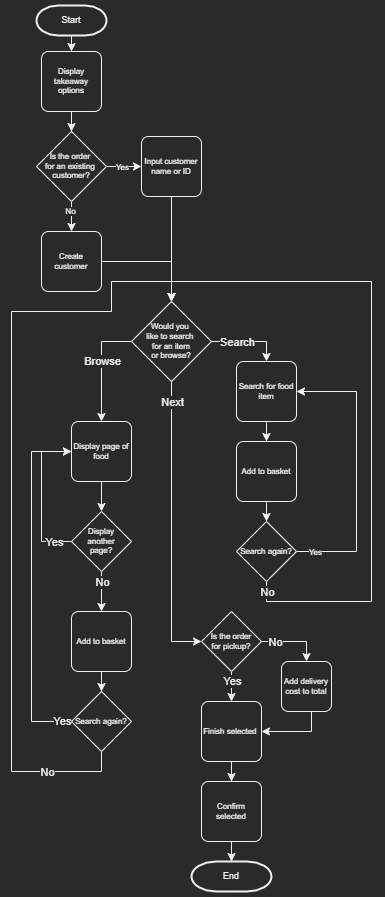

The diagram above was exported from draw.io. Its source (the exported page's mxGraphModel, read from the mxfile embedded in the PNG):
<mxGraphModel dx="2115" dy="1042" grid="1" gridSize="10" guides="1" tooltips="1" connect="1" arrows="1" fold="1" page="1" pageScale="1" pageWidth="1169" pageHeight="827" math="0" shadow="0">
  <root>
    <mxCell id="28LaBcJdIUQcluNkAT8I-0" />
    <mxCell id="28LaBcJdIUQcluNkAT8I-1" parent="28LaBcJdIUQcluNkAT8I-0" />
    <mxCell id="ak8T7rPm7SsqKLCS0go--2" style="edgeStyle=orthogonalEdgeStyle;rounded=0;orthogonalLoop=1;jettySize=auto;html=1;entryX=0.5;entryY=0;entryDx=0;entryDy=0;fontSize=8;" parent="28LaBcJdIUQcluNkAT8I-1" source="28LaBcJdIUQcluNkAT8I-2" target="ak8T7rPm7SsqKLCS0go--1" edge="1">
      <mxGeometry relative="1" as="geometry" />
    </mxCell>
    <mxCell id="28LaBcJdIUQcluNkAT8I-2" value="Start" style="strokeWidth=2;html=1;shape=mxgraph.flowchart.terminator;whiteSpace=wrap;fontSize=9;" parent="28LaBcJdIUQcluNkAT8I-1" vertex="1">
      <mxGeometry x="45" y="44" width="70" height="30" as="geometry" />
    </mxCell>
    <mxCell id="ak8T7rPm7SsqKLCS0go--4" style="edgeStyle=orthogonalEdgeStyle;rounded=0;orthogonalLoop=1;jettySize=auto;html=1;fontSize=8;" parent="28LaBcJdIUQcluNkAT8I-1" source="ak8T7rPm7SsqKLCS0go--0" target="ak8T7rPm7SsqKLCS0go--9" edge="1">
      <mxGeometry relative="1" as="geometry">
        <mxPoint x="160" y="204" as="targetPoint" />
      </mxGeometry>
    </mxCell>
    <mxCell id="ak8T7rPm7SsqKLCS0go--6" value="Yes" style="edgeLabel;html=1;align=center;verticalAlign=middle;resizable=0;points=[];fontSize=8;" parent="ak8T7rPm7SsqKLCS0go--4" vertex="1" connectable="0">
      <mxGeometry x="-0.3093" relative="1" as="geometry">
        <mxPoint as="offset" />
      </mxGeometry>
    </mxCell>
    <mxCell id="ak8T7rPm7SsqKLCS0go--5" style="edgeStyle=orthogonalEdgeStyle;rounded=0;orthogonalLoop=1;jettySize=auto;html=1;fontSize=8;" parent="28LaBcJdIUQcluNkAT8I-1" source="ak8T7rPm7SsqKLCS0go--0" target="ak8T7rPm7SsqKLCS0go--8" edge="1">
      <mxGeometry relative="1" as="geometry">
        <mxPoint x="80" y="294" as="targetPoint" />
      </mxGeometry>
    </mxCell>
    <mxCell id="ak8T7rPm7SsqKLCS0go--7" value="No" style="edgeLabel;html=1;align=center;verticalAlign=middle;resizable=0;points=[];fontSize=8;" parent="ak8T7rPm7SsqKLCS0go--5" vertex="1" connectable="0">
      <mxGeometry x="-0.0925" y="1" relative="1" as="geometry">
        <mxPoint x="-1" y="-8" as="offset" />
      </mxGeometry>
    </mxCell>
    <mxCell id="ak8T7rPm7SsqKLCS0go--0" value="Is the order &lt;br&gt;for an existing &lt;br&gt;customer?" style="strokeWidth=1;html=1;shape=mxgraph.flowchart.decision;whiteSpace=wrap;fontSize=8;" parent="28LaBcJdIUQcluNkAT8I-1" vertex="1">
      <mxGeometry x="45" y="170" width="70" height="70" as="geometry" />
    </mxCell>
    <mxCell id="ak8T7rPm7SsqKLCS0go--3" style="edgeStyle=orthogonalEdgeStyle;rounded=0;orthogonalLoop=1;jettySize=auto;html=1;entryX=0.5;entryY=0;entryDx=0;entryDy=0;entryPerimeter=0;fontSize=8;" parent="28LaBcJdIUQcluNkAT8I-1" source="ak8T7rPm7SsqKLCS0go--1" target="ak8T7rPm7SsqKLCS0go--0" edge="1">
      <mxGeometry relative="1" as="geometry" />
    </mxCell>
    <mxCell id="ak8T7rPm7SsqKLCS0go--1" value="Display takeaway options" style="rounded=1;whiteSpace=wrap;html=1;absoluteArcSize=1;arcSize=14;strokeWidth=1;fontSize=8;" parent="28LaBcJdIUQcluNkAT8I-1" vertex="1">
      <mxGeometry x="50" y="90" width="60" height="60" as="geometry" />
    </mxCell>
    <mxCell id="ak8T7rPm7SsqKLCS0go--12" style="edgeStyle=orthogonalEdgeStyle;rounded=0;orthogonalLoop=1;jettySize=auto;html=1;fontSize=8;exitX=1;exitY=0.5;exitDx=0;exitDy=0;entryX=0.5;entryY=0;entryDx=0;entryDy=0;entryPerimeter=0;" parent="28LaBcJdIUQcluNkAT8I-1" source="ak8T7rPm7SsqKLCS0go--8" target="PUBDNm9Ws9qniRtVaVV0-3" edge="1">
      <mxGeometry relative="1" as="geometry">
        <mxPoint x="120" y="380" as="targetPoint" />
        <Array as="points">
          <mxPoint x="180" y="300" />
        </Array>
      </mxGeometry>
    </mxCell>
    <mxCell id="ak8T7rPm7SsqKLCS0go--8" value="Create customer" style="rounded=1;whiteSpace=wrap;html=1;absoluteArcSize=1;arcSize=14;strokeWidth=1;fontSize=8;" parent="28LaBcJdIUQcluNkAT8I-1" vertex="1">
      <mxGeometry x="50" y="270" width="60" height="60" as="geometry" />
    </mxCell>
    <mxCell id="ak8T7rPm7SsqKLCS0go--11" style="edgeStyle=orthogonalEdgeStyle;rounded=0;orthogonalLoop=1;jettySize=auto;html=1;fontSize=8;" parent="28LaBcJdIUQcluNkAT8I-1" source="ak8T7rPm7SsqKLCS0go--9" edge="1">
      <mxGeometry relative="1" as="geometry">
        <mxPoint x="180" y="340" as="targetPoint" />
      </mxGeometry>
    </mxCell>
    <mxCell id="ak8T7rPm7SsqKLCS0go--9" value="Input customer name or ID" style="rounded=1;whiteSpace=wrap;html=1;absoluteArcSize=1;arcSize=14;strokeWidth=1;fontSize=8;" parent="28LaBcJdIUQcluNkAT8I-1" vertex="1">
      <mxGeometry x="150" y="175" width="60" height="60" as="geometry" />
    </mxCell>
    <mxCell id="ak8T7rPm7SsqKLCS0go--21" style="edgeStyle=orthogonalEdgeStyle;rounded=0;orthogonalLoop=1;jettySize=auto;html=1;entryX=0.5;entryY=0;entryDx=0;entryDy=0;fontSize=8;" parent="28LaBcJdIUQcluNkAT8I-1" source="ak8T7rPm7SsqKLCS0go--18" target="ak8T7rPm7SsqKLCS0go--20" edge="1">
      <mxGeometry relative="1" as="geometry" />
    </mxCell>
    <mxCell id="ak8T7rPm7SsqKLCS0go--18" value="Finish selected&amp;nbsp;" style="rounded=1;whiteSpace=wrap;html=1;absoluteArcSize=1;arcSize=14;strokeWidth=1;fontSize=8;" parent="28LaBcJdIUQcluNkAT8I-1" vertex="1">
      <mxGeometry x="210" y="740" width="60" height="60" as="geometry" />
    </mxCell>
    <mxCell id="ak8T7rPm7SsqKLCS0go--25" style="edgeStyle=orthogonalEdgeStyle;rounded=0;orthogonalLoop=1;jettySize=auto;html=1;entryX=0.5;entryY=0;entryDx=0;entryDy=0;entryPerimeter=0;fontSize=9;" parent="28LaBcJdIUQcluNkAT8I-1" source="ak8T7rPm7SsqKLCS0go--20" target="ak8T7rPm7SsqKLCS0go--24" edge="1">
      <mxGeometry relative="1" as="geometry" />
    </mxCell>
    <mxCell id="ak8T7rPm7SsqKLCS0go--20" value="Confirm selected" style="rounded=1;whiteSpace=wrap;html=1;absoluteArcSize=1;arcSize=14;strokeWidth=1;fontSize=8;" parent="28LaBcJdIUQcluNkAT8I-1" vertex="1">
      <mxGeometry x="210" y="820" width="60" height="60" as="geometry" />
    </mxCell>
    <mxCell id="ak8T7rPm7SsqKLCS0go--24" value="End" style="strokeWidth=2;html=1;shape=mxgraph.flowchart.terminator;whiteSpace=wrap;fontSize=9;" parent="28LaBcJdIUQcluNkAT8I-1" vertex="1">
      <mxGeometry x="200" y="900" width="80" height="30" as="geometry" />
    </mxCell>
    <mxCell id="PUBDNm9Ws9qniRtVaVV0-36" style="edgeStyle=orthogonalEdgeStyle;rounded=0;orthogonalLoop=1;jettySize=auto;html=1;entryX=0.5;entryY=0;entryDx=0;entryDy=0;" edge="1" parent="28LaBcJdIUQcluNkAT8I-1" source="PUBDNm9Ws9qniRtVaVV0-2" target="PUBDNm9Ws9qniRtVaVV0-35">
      <mxGeometry relative="1" as="geometry" />
    </mxCell>
    <mxCell id="PUBDNm9Ws9qniRtVaVV0-37" value="No" style="edgeLabel;html=1;align=center;verticalAlign=middle;resizable=0;points=[];" vertex="1" connectable="0" parent="PUBDNm9Ws9qniRtVaVV0-36">
      <mxGeometry x="-0.6094" relative="1" as="geometry">
        <mxPoint as="offset" />
      </mxGeometry>
    </mxCell>
    <mxCell id="PUBDNm9Ws9qniRtVaVV0-38" style="edgeStyle=orthogonalEdgeStyle;rounded=0;orthogonalLoop=1;jettySize=auto;html=1;entryX=0.5;entryY=0;entryDx=0;entryDy=0;" edge="1" parent="28LaBcJdIUQcluNkAT8I-1" source="PUBDNm9Ws9qniRtVaVV0-2" target="ak8T7rPm7SsqKLCS0go--18">
      <mxGeometry relative="1" as="geometry" />
    </mxCell>
    <mxCell id="PUBDNm9Ws9qniRtVaVV0-39" value="Yes" style="edgeLabel;html=1;align=center;verticalAlign=middle;resizable=0;points=[];" vertex="1" connectable="0" parent="PUBDNm9Ws9qniRtVaVV0-38">
      <mxGeometry x="-0.3073" relative="1" as="geometry">
        <mxPoint y="-7" as="offset" />
      </mxGeometry>
    </mxCell>
    <mxCell id="PUBDNm9Ws9qniRtVaVV0-2" value="Is the order&lt;br&gt;for pickup?" style="strokeWidth=1;html=1;shape=mxgraph.flowchart.decision;whiteSpace=wrap;fontSize=8;" vertex="1" parent="28LaBcJdIUQcluNkAT8I-1">
      <mxGeometry x="210" y="650" width="60" height="60" as="geometry" />
    </mxCell>
    <mxCell id="PUBDNm9Ws9qniRtVaVV0-11" style="edgeStyle=orthogonalEdgeStyle;rounded=0;orthogonalLoop=1;jettySize=auto;html=1;entryX=0.5;entryY=0;entryDx=0;entryDy=0;" edge="1" parent="28LaBcJdIUQcluNkAT8I-1" source="PUBDNm9Ws9qniRtVaVV0-3" target="PUBDNm9Ws9qniRtVaVV0-5">
      <mxGeometry relative="1" as="geometry" />
    </mxCell>
    <mxCell id="PUBDNm9Ws9qniRtVaVV0-12" value="Search" style="edgeLabel;html=1;align=center;verticalAlign=middle;resizable=0;points=[];" vertex="1" connectable="0" parent="PUBDNm9Ws9qniRtVaVV0-11">
      <mxGeometry x="-0.4586" y="-1" relative="1" as="geometry">
        <mxPoint x="5" y="-1" as="offset" />
      </mxGeometry>
    </mxCell>
    <mxCell id="PUBDNm9Ws9qniRtVaVV0-16" style="edgeStyle=orthogonalEdgeStyle;rounded=0;orthogonalLoop=1;jettySize=auto;html=1;entryX=0.5;entryY=0;entryDx=0;entryDy=0;exitX=0;exitY=0.5;exitDx=0;exitDy=0;exitPerimeter=0;" edge="1" parent="28LaBcJdIUQcluNkAT8I-1" source="PUBDNm9Ws9qniRtVaVV0-3" target="PUBDNm9Ws9qniRtVaVV0-15">
      <mxGeometry relative="1" as="geometry" />
    </mxCell>
    <mxCell id="PUBDNm9Ws9qniRtVaVV0-17" value="Browse" style="edgeLabel;html=1;align=center;verticalAlign=middle;resizable=0;points=[];" vertex="1" connectable="0" parent="PUBDNm9Ws9qniRtVaVV0-16">
      <mxGeometry x="-0.3842" relative="1" as="geometry">
        <mxPoint y="16" as="offset" />
      </mxGeometry>
    </mxCell>
    <mxCell id="PUBDNm9Ws9qniRtVaVV0-33" style="edgeStyle=orthogonalEdgeStyle;rounded=0;orthogonalLoop=1;jettySize=auto;html=1;entryX=0;entryY=0.5;entryDx=0;entryDy=0;entryPerimeter=0;" edge="1" parent="28LaBcJdIUQcluNkAT8I-1" source="PUBDNm9Ws9qniRtVaVV0-3" target="PUBDNm9Ws9qniRtVaVV0-2">
      <mxGeometry relative="1" as="geometry">
        <mxPoint x="180" y="670" as="targetPoint" />
      </mxGeometry>
    </mxCell>
    <mxCell id="PUBDNm9Ws9qniRtVaVV0-34" value="Next" style="edgeLabel;html=1;align=center;verticalAlign=middle;resizable=0;points=[];" vertex="1" connectable="0" parent="PUBDNm9Ws9qniRtVaVV0-33">
      <mxGeometry x="-0.8601" relative="1" as="geometry">
        <mxPoint as="offset" />
      </mxGeometry>
    </mxCell>
    <mxCell id="PUBDNm9Ws9qniRtVaVV0-3" value="Would you &lt;br&gt;like to search &lt;br&gt;for an item&lt;br&gt;or browse?" style="strokeWidth=1;html=1;shape=mxgraph.flowchart.decision;whiteSpace=wrap;fontSize=8;" vertex="1" parent="28LaBcJdIUQcluNkAT8I-1">
      <mxGeometry x="140" y="340" width="80" height="80" as="geometry" />
    </mxCell>
    <mxCell id="PUBDNm9Ws9qniRtVaVV0-4" style="edgeStyle=orthogonalEdgeStyle;rounded=0;orthogonalLoop=1;jettySize=auto;html=1;entryX=0.5;entryY=0;entryDx=0;entryDy=0;fontSize=8;" edge="1" parent="28LaBcJdIUQcluNkAT8I-1" source="PUBDNm9Ws9qniRtVaVV0-5" target="PUBDNm9Ws9qniRtVaVV0-7">
      <mxGeometry relative="1" as="geometry" />
    </mxCell>
    <mxCell id="PUBDNm9Ws9qniRtVaVV0-5" value="Search for food item" style="rounded=1;whiteSpace=wrap;html=1;absoluteArcSize=1;arcSize=14;strokeWidth=1;fontSize=8;" vertex="1" parent="28LaBcJdIUQcluNkAT8I-1">
      <mxGeometry x="245" y="400" width="60" height="60" as="geometry" />
    </mxCell>
    <mxCell id="PUBDNm9Ws9qniRtVaVV0-6" style="edgeStyle=orthogonalEdgeStyle;rounded=0;orthogonalLoop=1;jettySize=auto;html=1;entryX=0.5;entryY=0;entryDx=0;entryDy=0;entryPerimeter=0;fontSize=8;" edge="1" parent="28LaBcJdIUQcluNkAT8I-1" source="PUBDNm9Ws9qniRtVaVV0-7" target="PUBDNm9Ws9qniRtVaVV0-10">
      <mxGeometry relative="1" as="geometry" />
    </mxCell>
    <mxCell id="PUBDNm9Ws9qniRtVaVV0-7" value="Add to basket" style="rounded=1;whiteSpace=wrap;html=1;absoluteArcSize=1;arcSize=14;strokeWidth=1;fontSize=8;" vertex="1" parent="28LaBcJdIUQcluNkAT8I-1">
      <mxGeometry x="245" y="480" width="60" height="60" as="geometry" />
    </mxCell>
    <mxCell id="PUBDNm9Ws9qniRtVaVV0-8" style="edgeStyle=orthogonalEdgeStyle;rounded=0;orthogonalLoop=1;jettySize=auto;html=1;fontSize=8;exitX=1;exitY=0.5;exitDx=0;exitDy=0;exitPerimeter=0;entryX=1;entryY=0.5;entryDx=0;entryDy=0;" edge="1" parent="28LaBcJdIUQcluNkAT8I-1" source="PUBDNm9Ws9qniRtVaVV0-10" target="PUBDNm9Ws9qniRtVaVV0-5">
      <mxGeometry relative="1" as="geometry">
        <mxPoint x="325" y="440" as="targetPoint" />
        <Array as="points">
          <mxPoint x="365" y="590" />
          <mxPoint x="365" y="430" />
        </Array>
      </mxGeometry>
    </mxCell>
    <mxCell id="PUBDNm9Ws9qniRtVaVV0-9" value="Yes" style="edgeLabel;html=1;align=center;verticalAlign=middle;resizable=0;points=[];fontSize=8;" vertex="1" connectable="0" parent="PUBDNm9Ws9qniRtVaVV0-8">
      <mxGeometry x="-0.8694" relative="1" as="geometry">
        <mxPoint as="offset" />
      </mxGeometry>
    </mxCell>
    <mxCell id="PUBDNm9Ws9qniRtVaVV0-13" style="edgeStyle=orthogonalEdgeStyle;rounded=0;orthogonalLoop=1;jettySize=auto;html=1;exitX=0.5;exitY=1;exitDx=0;exitDy=0;exitPerimeter=0;" edge="1" parent="28LaBcJdIUQcluNkAT8I-1" source="PUBDNm9Ws9qniRtVaVV0-10" target="PUBDNm9Ws9qniRtVaVV0-3">
      <mxGeometry relative="1" as="geometry">
        <mxPoint x="200" y="330" as="targetPoint" />
        <Array as="points">
          <mxPoint x="275" y="640" />
          <mxPoint x="380" y="640" />
          <mxPoint x="380" y="320" />
          <mxPoint x="180" y="320" />
        </Array>
      </mxGeometry>
    </mxCell>
    <mxCell id="PUBDNm9Ws9qniRtVaVV0-14" value="No" style="edgeLabel;html=1;align=center;verticalAlign=middle;resizable=0;points=[];" vertex="1" connectable="0" parent="PUBDNm9Ws9qniRtVaVV0-13">
      <mxGeometry x="-0.9617" relative="1" as="geometry">
        <mxPoint y="-3" as="offset" />
      </mxGeometry>
    </mxCell>
    <mxCell id="PUBDNm9Ws9qniRtVaVV0-10" value="Search again?" style="strokeWidth=1;html=1;shape=mxgraph.flowchart.decision;whiteSpace=wrap;fontSize=8;" vertex="1" parent="28LaBcJdIUQcluNkAT8I-1">
      <mxGeometry x="245" y="560" width="60" height="60" as="geometry" />
    </mxCell>
    <mxCell id="PUBDNm9Ws9qniRtVaVV0-22" style="edgeStyle=orthogonalEdgeStyle;rounded=0;orthogonalLoop=1;jettySize=auto;html=1;entryX=0.5;entryY=0;entryDx=0;entryDy=0;entryPerimeter=0;" edge="1" parent="28LaBcJdIUQcluNkAT8I-1" source="PUBDNm9Ws9qniRtVaVV0-15" target="PUBDNm9Ws9qniRtVaVV0-19">
      <mxGeometry relative="1" as="geometry" />
    </mxCell>
    <mxCell id="PUBDNm9Ws9qniRtVaVV0-15" value="Display page of food" style="rounded=1;whiteSpace=wrap;html=1;absoluteArcSize=1;arcSize=14;strokeWidth=1;fontSize=8;" vertex="1" parent="28LaBcJdIUQcluNkAT8I-1">
      <mxGeometry x="80" y="460" width="60" height="60" as="geometry" />
    </mxCell>
    <mxCell id="PUBDNm9Ws9qniRtVaVV0-23" style="edgeStyle=orthogonalEdgeStyle;rounded=0;orthogonalLoop=1;jettySize=auto;html=1;entryX=0;entryY=0.5;entryDx=0;entryDy=0;exitX=0;exitY=0.5;exitDx=0;exitDy=0;exitPerimeter=0;" edge="1" parent="28LaBcJdIUQcluNkAT8I-1" source="PUBDNm9Ws9qniRtVaVV0-19" target="PUBDNm9Ws9qniRtVaVV0-15">
      <mxGeometry relative="1" as="geometry">
        <Array as="points">
          <mxPoint x="50" y="580" />
          <mxPoint x="50" y="490" />
        </Array>
      </mxGeometry>
    </mxCell>
    <mxCell id="PUBDNm9Ws9qniRtVaVV0-25" value="Yes" style="edgeLabel;html=1;align=center;verticalAlign=middle;resizable=0;points=[];" vertex="1" connectable="0" parent="PUBDNm9Ws9qniRtVaVV0-23">
      <mxGeometry x="-0.7473" y="-1" relative="1" as="geometry">
        <mxPoint y="1" as="offset" />
      </mxGeometry>
    </mxCell>
    <mxCell id="PUBDNm9Ws9qniRtVaVV0-24" style="edgeStyle=orthogonalEdgeStyle;rounded=0;orthogonalLoop=1;jettySize=auto;html=1;entryX=0.5;entryY=0;entryDx=0;entryDy=0;" edge="1" parent="28LaBcJdIUQcluNkAT8I-1" source="PUBDNm9Ws9qniRtVaVV0-19" target="PUBDNm9Ws9qniRtVaVV0-20">
      <mxGeometry relative="1" as="geometry" />
    </mxCell>
    <mxCell id="PUBDNm9Ws9qniRtVaVV0-26" value="No" style="edgeLabel;html=1;align=center;verticalAlign=middle;resizable=0;points=[];" vertex="1" connectable="0" parent="PUBDNm9Ws9qniRtVaVV0-24">
      <mxGeometry x="-0.7682" y="-1" relative="1" as="geometry">
        <mxPoint x="1" y="5" as="offset" />
      </mxGeometry>
    </mxCell>
    <mxCell id="PUBDNm9Ws9qniRtVaVV0-19" value="Display&lt;br&gt;another&lt;br&gt;page?" style="strokeWidth=1;html=1;shape=mxgraph.flowchart.decision;whiteSpace=wrap;fontSize=8;" vertex="1" parent="28LaBcJdIUQcluNkAT8I-1">
      <mxGeometry x="80" y="550" width="60" height="60" as="geometry" />
    </mxCell>
    <mxCell id="PUBDNm9Ws9qniRtVaVV0-28" style="edgeStyle=orthogonalEdgeStyle;rounded=0;orthogonalLoop=1;jettySize=auto;html=1;entryX=0.5;entryY=0;entryDx=0;entryDy=0;entryPerimeter=0;" edge="1" parent="28LaBcJdIUQcluNkAT8I-1" source="PUBDNm9Ws9qniRtVaVV0-20" target="PUBDNm9Ws9qniRtVaVV0-27">
      <mxGeometry relative="1" as="geometry" />
    </mxCell>
    <mxCell id="PUBDNm9Ws9qniRtVaVV0-20" value="Add to basket" style="rounded=1;whiteSpace=wrap;html=1;absoluteArcSize=1;arcSize=14;strokeWidth=1;fontSize=8;" vertex="1" parent="28LaBcJdIUQcluNkAT8I-1">
      <mxGeometry x="80" y="650" width="60" height="60" as="geometry" />
    </mxCell>
    <mxCell id="PUBDNm9Ws9qniRtVaVV0-29" style="edgeStyle=orthogonalEdgeStyle;rounded=0;orthogonalLoop=1;jettySize=auto;html=1;entryX=0;entryY=0.5;entryDx=0;entryDy=0;" edge="1" parent="28LaBcJdIUQcluNkAT8I-1" source="PUBDNm9Ws9qniRtVaVV0-27" target="PUBDNm9Ws9qniRtVaVV0-15">
      <mxGeometry relative="1" as="geometry">
        <mxPoint x="100" y="360" as="targetPoint" />
        <Array as="points">
          <mxPoint x="40" y="760" />
          <mxPoint x="40" y="490" />
        </Array>
      </mxGeometry>
    </mxCell>
    <mxCell id="PUBDNm9Ws9qniRtVaVV0-30" value="Yes" style="edgeLabel;html=1;align=center;verticalAlign=middle;resizable=0;points=[];" vertex="1" connectable="0" parent="PUBDNm9Ws9qniRtVaVV0-29">
      <mxGeometry x="-0.9405" y="-1" relative="1" as="geometry">
        <mxPoint as="offset" />
      </mxGeometry>
    </mxCell>
    <mxCell id="PUBDNm9Ws9qniRtVaVV0-31" style="edgeStyle=orthogonalEdgeStyle;rounded=0;orthogonalLoop=1;jettySize=auto;html=1;exitX=0.5;exitY=1;exitDx=0;exitDy=0;exitPerimeter=0;" edge="1" parent="28LaBcJdIUQcluNkAT8I-1" source="PUBDNm9Ws9qniRtVaVV0-27">
      <mxGeometry relative="1" as="geometry">
        <mxPoint x="180" y="340" as="targetPoint" />
        <Array as="points">
          <mxPoint x="110" y="810" />
          <mxPoint x="20" y="810" />
          <mxPoint x="20" y="350" />
          <mxPoint x="120" y="350" />
          <mxPoint x="120" y="320" />
          <mxPoint x="180" y="320" />
        </Array>
      </mxGeometry>
    </mxCell>
    <mxCell id="PUBDNm9Ws9qniRtVaVV0-32" value="No" style="edgeLabel;html=1;align=center;verticalAlign=middle;resizable=0;points=[];" vertex="1" connectable="0" parent="PUBDNm9Ws9qniRtVaVV0-31">
      <mxGeometry x="-0.8083" relative="1" as="geometry">
        <mxPoint as="offset" />
      </mxGeometry>
    </mxCell>
    <mxCell id="PUBDNm9Ws9qniRtVaVV0-27" value="Search again?" style="strokeWidth=1;html=1;shape=mxgraph.flowchart.decision;whiteSpace=wrap;fontSize=8;" vertex="1" parent="28LaBcJdIUQcluNkAT8I-1">
      <mxGeometry x="80" y="730" width="60" height="60" as="geometry" />
    </mxCell>
    <mxCell id="PUBDNm9Ws9qniRtVaVV0-40" style="edgeStyle=orthogonalEdgeStyle;rounded=0;orthogonalLoop=1;jettySize=auto;html=1;entryX=1;entryY=0.5;entryDx=0;entryDy=0;" edge="1" parent="28LaBcJdIUQcluNkAT8I-1" source="PUBDNm9Ws9qniRtVaVV0-35" target="ak8T7rPm7SsqKLCS0go--18">
      <mxGeometry relative="1" as="geometry">
        <mxPoint x="280" y="770" as="targetPoint" />
        <Array as="points">
          <mxPoint x="320" y="770" />
        </Array>
      </mxGeometry>
    </mxCell>
    <mxCell id="PUBDNm9Ws9qniRtVaVV0-35" value="Add delivery cost to total" style="rounded=1;whiteSpace=wrap;html=1;absoluteArcSize=1;arcSize=14;strokeWidth=1;fontSize=8;" vertex="1" parent="28LaBcJdIUQcluNkAT8I-1">
      <mxGeometry x="290" y="700" width="50" height="50" as="geometry" />
    </mxCell>
  </root>
</mxGraphModel>